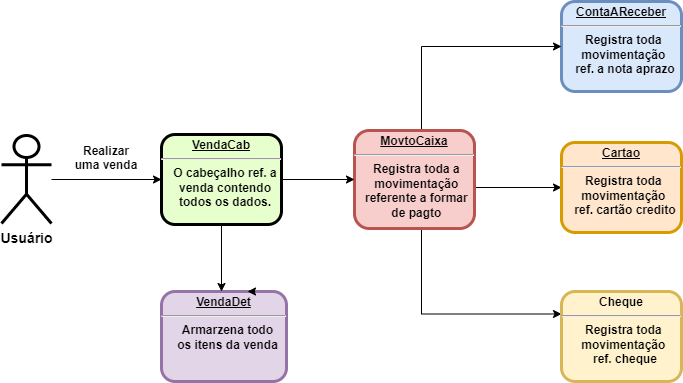

The diagram above was exported from draw.io. Its source (the exported page's mxGraphModel, read from the mxfile embedded in the PNG):
<mxGraphModel dx="1422" dy="794" grid="1" gridSize="10" guides="1" tooltips="1" connect="1" arrows="1" fold="1" page="1" pageScale="1" pageWidth="826" pageHeight="1169" background="none" math="0" shadow="0">
  <root>
    <mxCell id="0" />
    <mxCell id="1" parent="0" />
    <mxCell id="6" value="&lt;p style=&quot;margin: 0px ; margin-top: 4px ; text-align: center ; text-decoration: underline&quot;&gt;&lt;strong&gt;VendaDet&lt;/strong&gt;&lt;/p&gt;&lt;hr&gt;&lt;p style=&quot;margin: 0px ; margin-left: 8px&quot;&gt;Armarzena todo&lt;/p&gt;&lt;p style=&quot;margin: 0px ; margin-left: 8px&quot;&gt;os itens da venda&lt;/p&gt;" style="verticalAlign=middle;align=center;overflow=fill;fontSize=12;fontFamily=Helvetica;html=1;rounded=1;fontStyle=1;strokeWidth=3;fillColor=#e1d5e7;strokeColor=#9673a6;" parent="1" vertex="1">
      <mxGeometry x="220" y="400" width="125" height="90" as="geometry" />
    </mxCell>
    <mxCell id="7" value="&lt;p style=&quot;margin: 0px ; margin-top: 4px ; text-align: center ; text-decoration: underline&quot;&gt;&lt;strong&gt;&lt;strong&gt;ContaAReceber&lt;/strong&gt;&lt;br&gt;&lt;/strong&gt;&lt;/p&gt;&lt;hr&gt;&lt;p style=&quot;margin: 0px ; margin-left: 8px&quot;&gt;&lt;span&gt;Registra toda&amp;nbsp;&lt;/span&gt;&lt;/p&gt;&lt;p style=&quot;margin: 0px ; margin-left: 8px&quot;&gt;&lt;span&gt;movimentação&amp;nbsp;&lt;/span&gt;&lt;/p&gt;&lt;p style=&quot;margin: 0px ; margin-left: 8px&quot;&gt;&lt;span&gt;ref. a nota aprazo&lt;/span&gt;&lt;br&gt;&lt;/p&gt;" style="verticalAlign=middle;align=center;overflow=fill;fontSize=12;fontFamily=Helvetica;html=1;rounded=1;fontStyle=1;strokeWidth=3;fillColor=#dae8fc;strokeColor=#6c8ebf;" parent="1" vertex="1">
      <mxGeometry x="620" y="110" width="120" height="90" as="geometry" />
    </mxCell>
    <mxCell id="-0eERXMu6CEHfnAkraQv-107" style="edgeStyle=orthogonalEdgeStyle;rounded=0;orthogonalLoop=1;jettySize=auto;html=1;" edge="1" parent="1" target="-0eERXMu6CEHfnAkraQv-104">
      <mxGeometry relative="1" as="geometry">
        <mxPoint x="520" y="296" as="sourcePoint" />
      </mxGeometry>
    </mxCell>
    <mxCell id="-0eERXMu6CEHfnAkraQv-108" style="edgeStyle=orthogonalEdgeStyle;rounded=0;orthogonalLoop=1;jettySize=auto;html=1;entryX=0;entryY=0.5;entryDx=0;entryDy=0;" edge="1" parent="1" source="8" target="7">
      <mxGeometry relative="1" as="geometry">
        <Array as="points">
          <mxPoint x="480" y="155" />
        </Array>
      </mxGeometry>
    </mxCell>
    <mxCell id="-0eERXMu6CEHfnAkraQv-109" style="edgeStyle=orthogonalEdgeStyle;rounded=0;orthogonalLoop=1;jettySize=auto;html=1;entryX=0;entryY=0.25;entryDx=0;entryDy=0;" edge="1" parent="1" source="8" target="-0eERXMu6CEHfnAkraQv-105">
      <mxGeometry relative="1" as="geometry">
        <Array as="points">
          <mxPoint x="480" y="423" />
        </Array>
      </mxGeometry>
    </mxCell>
    <mxCell id="8" value="&lt;p style=&quot;margin: 0px ; margin-top: 4px ; text-align: center ; text-decoration: underline&quot;&gt;&lt;strong&gt;MovtoCaixa&lt;/strong&gt;&lt;/p&gt;&lt;hr&gt;&lt;p style=&quot;margin: 0px ; margin-left: 8px&quot;&gt;Registra toda a&amp;nbsp;&lt;/p&gt;&lt;p style=&quot;margin: 0px ; margin-left: 8px&quot;&gt;movimentação&amp;nbsp;&lt;/p&gt;&lt;p style=&quot;margin: 0px ; margin-left: 8px&quot;&gt;referente a formar&amp;nbsp;&lt;/p&gt;&lt;p style=&quot;margin: 0px ; margin-left: 8px&quot;&gt;de pagto&amp;nbsp;&lt;/p&gt;" style="verticalAlign=middle;align=center;overflow=fill;fontSize=12;fontFamily=Helvetica;html=1;rounded=1;fontStyle=1;strokeWidth=3;fillColor=#f8cecc;strokeColor=#b85450;" parent="1" vertex="1">
      <mxGeometry x="413" y="239" width="120" height="98" as="geometry" />
    </mxCell>
    <mxCell id="52" value="Realizar &#10;uma venda" style="text;spacingTop=-5;align=center;fontStyle=1" parent="1" vertex="1">
      <mxGeometry x="150" y="251" width="30" height="20" as="geometry" />
    </mxCell>
    <mxCell id="-0eERXMu6CEHfnAkraQv-100" style="edgeStyle=orthogonalEdgeStyle;rounded=0;orthogonalLoop=1;jettySize=auto;html=1;" edge="1" parent="1" source="-0eERXMu6CEHfnAkraQv-98" target="6">
      <mxGeometry relative="1" as="geometry">
        <Array as="points">
          <mxPoint x="280" y="440" />
        </Array>
      </mxGeometry>
    </mxCell>
    <mxCell id="-0eERXMu6CEHfnAkraQv-102" style="edgeStyle=orthogonalEdgeStyle;rounded=0;orthogonalLoop=1;jettySize=auto;html=1;exitX=1;exitY=0.5;exitDx=0;exitDy=0;" edge="1" parent="1" source="-0eERXMu6CEHfnAkraQv-98" target="8">
      <mxGeometry relative="1" as="geometry" />
    </mxCell>
    <mxCell id="-0eERXMu6CEHfnAkraQv-98" value="&lt;p style=&quot;margin: 0px ; margin-top: 4px ; text-align: center ; text-decoration: underline&quot;&gt;&lt;strong&gt;VendaCab&lt;/strong&gt;&lt;/p&gt;&lt;hr&gt;&lt;p style=&quot;margin: 0px ; margin-left: 8px&quot;&gt;O cabeçalho ref. a&lt;/p&gt;&lt;p style=&quot;margin: 0px ; margin-left: 8px&quot;&gt;venda contendo&lt;/p&gt;&lt;p style=&quot;margin: 0px ; margin-left: 8px&quot;&gt;todos os dados.&lt;/p&gt;" style="verticalAlign=middle;align=center;overflow=fill;fontSize=12;fontFamily=Helvetica;html=1;rounded=1;fontStyle=1;strokeWidth=3;fillColor=#E6FFCC" vertex="1" parent="1">
      <mxGeometry x="220" y="243" width="120" height="90" as="geometry" />
    </mxCell>
    <mxCell id="-0eERXMu6CEHfnAkraQv-104" value="&lt;p style=&quot;margin: 0px ; margin-top: 4px ; text-align: center ; text-decoration: underline&quot;&gt;&lt;strong&gt;Cartao&lt;/strong&gt;&lt;/p&gt;&lt;hr&gt;&lt;p style=&quot;margin: 0px 0px 0px 8px&quot;&gt;Registra toda&amp;nbsp;&lt;/p&gt;&lt;p style=&quot;margin: 0px 0px 0px 8px&quot;&gt;movimentação&amp;nbsp;&lt;/p&gt;&lt;p style=&quot;margin: 0px ; margin-left: 8px&quot;&gt;&lt;span&gt;ref. cartão credito&lt;/span&gt;&lt;br&gt;&lt;/p&gt;" style="verticalAlign=middle;align=center;overflow=fill;fontSize=12;fontFamily=Helvetica;html=1;rounded=1;fontStyle=1;strokeWidth=3;fillColor=#ffe6cc;strokeColor=#d79b00;" vertex="1" parent="1">
      <mxGeometry x="620" y="251" width="120" height="90" as="geometry" />
    </mxCell>
    <mxCell id="-0eERXMu6CEHfnAkraQv-105" value="&lt;p style=&quot;margin: 4px 0px 0px&quot;&gt;Cheque&lt;/p&gt;&lt;hr&gt;&lt;p style=&quot;margin: 0px 0px 0px 8px&quot;&gt;Registra toda&amp;nbsp;&lt;/p&gt;&lt;p style=&quot;margin: 0px 0px 0px 8px&quot;&gt;movimentação&amp;nbsp;&lt;/p&gt;&lt;p style=&quot;margin: 0px 0px 0px 8px&quot;&gt;&lt;span&gt;ref. cheque&lt;/span&gt;&lt;/p&gt;" style="verticalAlign=middle;align=center;overflow=fill;fontSize=12;fontFamily=Helvetica;html=1;rounded=1;fontStyle=1;strokeWidth=3;fillColor=#fff2cc;strokeColor=#d6b656;" vertex="1" parent="1">
      <mxGeometry x="620" y="400" width="120" height="90" as="geometry" />
    </mxCell>
    <mxCell id="-0eERXMu6CEHfnAkraQv-111" style="edgeStyle=orthogonalEdgeStyle;rounded=0;orthogonalLoop=1;jettySize=auto;html=1;exitX=0.75;exitY=0;exitDx=0;exitDy=0;entryX=0.688;entryY=0.011;entryDx=0;entryDy=0;entryPerimeter=0;" edge="1" parent="1" source="6" target="6">
      <mxGeometry relative="1" as="geometry" />
    </mxCell>
    <mxCell id="-0eERXMu6CEHfnAkraQv-121" style="edgeStyle=orthogonalEdgeStyle;rounded=0;orthogonalLoop=1;jettySize=auto;html=1;fontSize=14;" edge="1" parent="1" source="-0eERXMu6CEHfnAkraQv-114" target="-0eERXMu6CEHfnAkraQv-98">
      <mxGeometry relative="1" as="geometry" />
    </mxCell>
    <mxCell id="-0eERXMu6CEHfnAkraQv-114" value="&lt;b&gt;&lt;font style=&quot;font-size: 14px&quot;&gt;Usuário&lt;/font&gt;&lt;/b&gt;" style="shape=umlActor;verticalLabelPosition=bottom;verticalAlign=top;html=1;strokeWidth=3;" vertex="1" parent="1">
      <mxGeometry x="60" y="244" width="50" height="88" as="geometry" />
    </mxCell>
  </root>
</mxGraphModel>